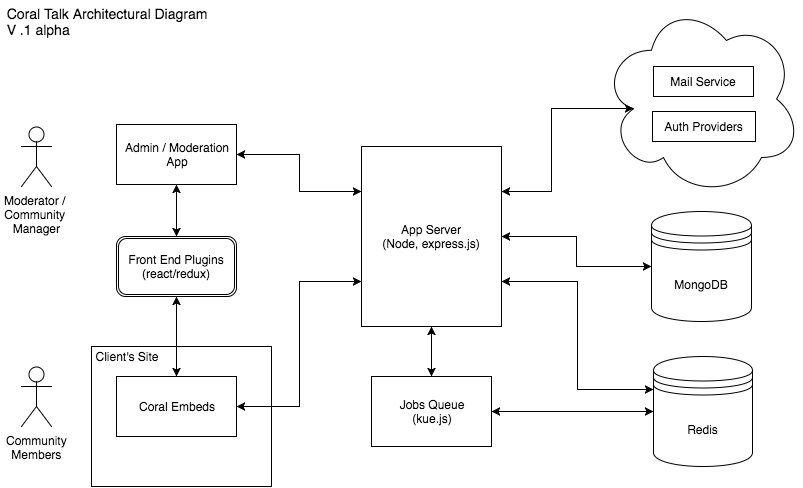

The diagram above was exported from draw.io. Its source (the exported page's mxGraphModel, read from the mxfile embedded in the PNG):
<mxGraphModel dx="790" dy="527" grid="1" gridSize="10" guides="1" tooltips="1" connect="1" arrows="1" fold="1" page="1" pageScale="1" pageWidth="850" pageHeight="1100" background="#ffffff" math="0" shadow="0">
  <root>
    <mxCell id="0" />
    <mxCell id="1" parent="0" />
    <mxCell id="46" value="" style="ellipse;shape=cloud;whiteSpace=wrap;html=1;" vertex="1" parent="1">
      <mxGeometry x="610" y="5" width="200" height="195" as="geometry" />
    </mxCell>
    <mxCell id="32" style="edgeStyle=orthogonalEdgeStyle;rounded=0;html=1;exitX=0.5;exitY=1;entryX=0.5;entryY=0;startArrow=classic;startFill=1;endArrow=classic;endFill=1;jettySize=auto;orthogonalLoop=1;strokeColor=#000000;strokeWidth=1;" parent="1" source="2" target="26" edge="1">
      <mxGeometry relative="1" as="geometry" />
    </mxCell>
    <mxCell id="59" style="edgeStyle=orthogonalEdgeStyle;rounded=0;html=1;exitX=1;exitY=0.75;entryX=0;entryY=0.3;startArrow=classic;startFill=1;endArrow=classic;endFill=1;jettySize=auto;orthogonalLoop=1;strokeColor=#000000;strokeWidth=1;" edge="1" parent="1" source="2" target="50">
      <mxGeometry relative="1" as="geometry" />
    </mxCell>
    <mxCell id="61" style="edgeStyle=orthogonalEdgeStyle;rounded=0;html=1;exitX=1;exitY=0.25;entryX=0.16;entryY=0.55;entryPerimeter=0;startArrow=classic;startFill=1;endArrow=classic;endFill=1;jettySize=auto;orthogonalLoop=1;strokeColor=#000000;strokeWidth=1;" edge="1" parent="1" source="2" target="46">
      <mxGeometry relative="1" as="geometry" />
    </mxCell>
    <mxCell id="2" value="App Server&lt;div&gt;(Node, express.js)&lt;/div&gt;" style="whiteSpace=wrap;html=1;" parent="1" vertex="1">
      <mxGeometry x="370" y="150" width="140" height="180" as="geometry" />
    </mxCell>
    <mxCell id="4" value="" style="whiteSpace=wrap;html=1;" parent="1" vertex="1">
      <mxGeometry x="100" y="350" width="180" height="140" as="geometry" />
    </mxCell>
    <mxCell id="64" style="edgeStyle=orthogonalEdgeStyle;rounded=0;html=1;exitX=1;exitY=0.5;entryX=0;entryY=0.25;startArrow=classic;startFill=1;endArrow=classic;endFill=1;jettySize=auto;orthogonalLoop=1;strokeColor=#000000;strokeWidth=1;" edge="1" parent="1" source="14" target="2">
      <mxGeometry relative="1" as="geometry" />
    </mxCell>
    <mxCell id="14" value="&lt;div&gt;Admin / Moderation&lt;/div&gt;&lt;div&gt;App&lt;/div&gt;" style="whiteSpace=wrap;html=1;" parent="1" vertex="1">
      <mxGeometry x="125" y="128" width="120" height="60" as="geometry" />
    </mxCell>
    <mxCell id="65" style="edgeStyle=orthogonalEdgeStyle;rounded=0;html=1;exitX=1;exitY=0.5;entryX=0;entryY=0.75;startArrow=classic;startFill=1;endArrow=classic;endFill=1;jettySize=auto;orthogonalLoop=1;strokeColor=#000000;strokeWidth=1;" edge="1" parent="1" source="15" target="2">
      <mxGeometry relative="1" as="geometry" />
    </mxCell>
    <mxCell id="15" value="Coral Embeds" style="whiteSpace=wrap;html=1;" parent="1" vertex="1">
      <mxGeometry x="125" y="380" width="120" height="60" as="geometry" />
    </mxCell>
    <mxCell id="19" value="Auth Providers" style="whiteSpace=wrap;html=1;" parent="1" vertex="1">
      <mxGeometry x="661" y="115" width="103" height="30" as="geometry" />
    </mxCell>
    <mxCell id="21" value="Mail Service" style="whiteSpace=wrap;html=1;" parent="1" vertex="1">
      <mxGeometry x="662" y="70" width="100" height="30" as="geometry" />
    </mxCell>
    <mxCell id="53" style="edgeStyle=orthogonalEdgeStyle;rounded=0;html=1;exitX=1;exitY=0.5;entryX=0;entryY=0.5;startArrow=classic;startFill=1;endArrow=classic;endFill=1;jettySize=auto;orthogonalLoop=1;strokeColor=#000000;strokeWidth=1;" edge="1" parent="1" source="26" target="50">
      <mxGeometry relative="1" as="geometry" />
    </mxCell>
    <mxCell id="26" value="Jobs Queue&lt;div&gt;(kue.js)&lt;/div&gt;" style="whiteSpace=wrap;html=1;" parent="1" vertex="1">
      <mxGeometry x="380" y="380" width="120" height="70" as="geometry" />
    </mxCell>
    <mxCell id="35" value="Client's Site" style="text;html=1;strokeColor=none;fillColor=none;align=center;verticalAlign=middle;whiteSpace=wrap;" vertex="1" parent="1">
      <mxGeometry x="100" y="350" width="70" height="20" as="geometry" />
    </mxCell>
    <mxCell id="36" style="edgeStyle=orthogonalEdgeStyle;rounded=0;html=1;exitX=0.5;exitY=1;startArrow=classic;startFill=1;endArrow=classic;endFill=1;jettySize=auto;orthogonalLoop=1;strokeColor=#000000;strokeWidth=1;" edge="1" parent="1">
      <mxGeometry relative="1" as="geometry">
        <mxPoint x="270" y="320" as="sourcePoint" />
        <mxPoint x="270" y="320" as="targetPoint" />
      </mxGeometry>
    </mxCell>
    <mxCell id="41" style="edgeStyle=orthogonalEdgeStyle;rounded=0;html=1;exitX=0.5;exitY=0;entryX=0.5;entryY=1;startArrow=classic;startFill=1;endArrow=classic;endFill=1;jettySize=auto;orthogonalLoop=1;strokeColor=#000000;strokeWidth=1;" edge="1" parent="1" source="39" target="14">
      <mxGeometry relative="1" as="geometry" />
    </mxCell>
    <mxCell id="42" style="edgeStyle=orthogonalEdgeStyle;rounded=0;html=1;exitX=0.5;exitY=1;entryX=0.5;entryY=0;startArrow=classic;startFill=1;endArrow=classic;endFill=1;jettySize=auto;orthogonalLoop=1;strokeColor=#000000;strokeWidth=1;" edge="1" parent="1" source="39" target="15">
      <mxGeometry relative="1" as="geometry" />
    </mxCell>
    <mxCell id="39" value="Front End Plugins&lt;div&gt;(react/redux)&lt;/div&gt;" style="shape=ext;double=1;rounded=1;whiteSpace=wrap;html=1;" vertex="1" parent="1">
      <mxGeometry x="125" y="240" width="120" height="60" as="geometry" />
    </mxCell>
    <mxCell id="47" value="Moderator /&amp;nbsp;&lt;div&gt;Community&amp;nbsp;&lt;/div&gt;&lt;div&gt;Manager&lt;/div&gt;" style="shape=umlActor;verticalLabelPosition=bottom;labelBackgroundColor=#ffffff;verticalAlign=top;html=1;" vertex="1" parent="1">
      <mxGeometry x="30" y="130" width="30" height="60" as="geometry" />
    </mxCell>
    <mxCell id="48" value="Community&lt;div&gt;Members&lt;/div&gt;" style="shape=umlActor;verticalLabelPosition=bottom;labelBackgroundColor=#ffffff;verticalAlign=top;html=1;" vertex="1" parent="1">
      <mxGeometry x="30" y="370" width="30" height="60" as="geometry" />
    </mxCell>
    <mxCell id="50" value="Redis" style="shape=datastore;whiteSpace=wrap;html=1;" vertex="1" parent="1">
      <mxGeometry x="662" y="360" width="99" height="110" as="geometry" />
    </mxCell>
    <mxCell id="60" style="edgeStyle=orthogonalEdgeStyle;rounded=0;html=1;exitX=0;exitY=0.5;startArrow=classic;startFill=1;endArrow=classic;endFill=1;jettySize=auto;orthogonalLoop=1;strokeColor=#000000;strokeWidth=1;" edge="1" parent="1" source="51" target="2">
      <mxGeometry relative="1" as="geometry" />
    </mxCell>
    <mxCell id="51" value="MongoDB" style="shape=datastore;whiteSpace=wrap;html=1;" vertex="1" parent="1">
      <mxGeometry x="660" y="215" width="100" height="110" as="geometry" />
    </mxCell>
    <mxCell id="62" value="&lt;div style=&quot;text-align: left&quot;&gt;&lt;font style=&quot;font-size: 14px&quot;&gt;Coral Talk Architectural Diagram&lt;/font&gt;&lt;/div&gt;&lt;div style=&quot;text-align: left&quot;&gt;&lt;font style=&quot;font-size: 14px&quot;&gt;V .1 alpha&lt;/font&gt;&lt;/div&gt;" style="text;html=1;strokeColor=none;fillColor=none;align=center;verticalAlign=middle;whiteSpace=wrap;" vertex="1" parent="1">
      <mxGeometry x="10" y="10" width="210" height="30" as="geometry" />
    </mxCell>
  </root>
</mxGraphModel>